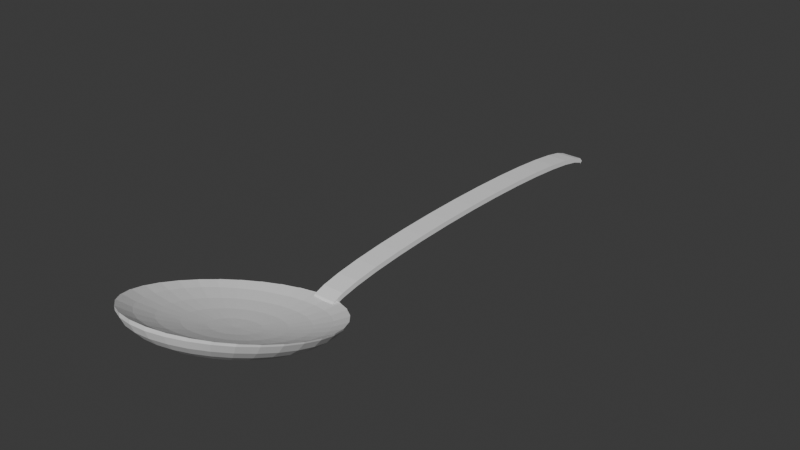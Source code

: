 # Source: cuchara.blend  (saved by Blender 4.2.66; exported with 4.5.12 LTS)
import bpy
from mathutils import Matrix  # noqa: F401  (used for matrix-valued properties, if any)

bpy.ops.wm.read_factory_settings(use_empty=True)
scene = bpy.context.scene
scene.name = 'Scene'

# ---- collections
col_collection = bpy.data.collections.new('Collection'); scene.collection.children.link(col_collection)

# ---- world
world_world = bpy.data.worlds.new('World'); scene.world = world_world
world_world.use_nodes = True; world_world.node_tree.nodes.clear()
_N = world_world.node_tree.nodes; _L = world_world.node_tree.links
n0 = _N.new('ShaderNodeOutputWorld'); n0.name = 'World Output'; n0.location = (300, 300)
n1 = _N.new('ShaderNodeBackground'); n1.name = 'Background'; n1.location = (10, 300)
n1.inputs[0].default_value = (0.05088, 0.05088, 0.05088, 1.0)
_L.new(n1.outputs[0], n0.inputs[0])
n0.is_active_output = True
world_world.color = (0.05088, 0.05088, 0.05088)
world_world.sun_shadow_jitter_overblur = 0.0

# ---- meshes
me_cilindro_002 = bpy.data.meshes.new('Cilindro.002')
me_cilindro_002.from_pydata([(1.0, 0.0, -1.0), (-0.9606, 0.04675, 0.0), (1.0, 0.0, 1.0), (0.9808, -0.1951, -1.0), (-1.059, 0.3643, 0.0), (-0.9702, 0.01296, -1.257), (0.9808, -0.1951, 1.0), (-1.01, 0.2175, -1.184), (0.9239, -0.3827, -1.0), (0.9239, -0.3827, 1.0), (-1.067, 0.3357, -1.065), (-0.9645, -0.1299, -1.321), (0.8315, -0.5556, -1.0), (-1.139, 0.363, -0.9061), (0.8315, -0.5556, 1.0), (0.7071, -0.7071, -1.0), (-1.047, -0.1419, -1.124), (0.7071, -0.7071, 1.0), (-1.144, -0.2544, -0.8827), (0.5556, -0.8315, -1.0), (-1.222, 0.2985, -0.7119), (0.5556, -0.8315, 1.0), (-1.252, -0.463, -0.608), (0.3827, -0.9239, -1.0), (-1.314, 0.1445, -0.4904), (-1.366, -0.7599, -0.31), (0.3827, -0.9239, 1.0), (0.1951, -0.9808, -1.0), (-1.411, -0.09295, -0.25), (-0.9985, -0.0871, -2.465), (0.1951, -0.9808, 1.0), (-1.037, 0.1232, -2.322), (1.788e-07, -1.0, -1.0), (-1.091, 0.2508, -2.09), (1.788e-07, -1.0, 1.0), (-0.1951, -0.9808, -1.0), (-1.071, -0.227, -2.204), (-1.159, 0.2909, -1.777), (-0.1951, -0.9808, 1.0), (-0.3827, -0.9239, -1.0), (-1.163, -0.3213, -1.732), (-0.3827, -0.9239, 1.0), (-1.238, 0.2418, -1.396), (-0.5556, -0.8315, -1.0), (-1.325, 0.1055, -0.9619), (-0.5556, -0.8315, 1.0), (-1.265, -0.5091, -1.193), (-1.417, -0.1129, -0.4904), (-0.7071, -0.7071, -1.0), (-0.7071, -0.7071, 1.0), (-1.372, -0.7834, -0.608), (-1.045, -0.2496, -3.579), (-0.8315, -0.5556, -1.0), (-1.08, -0.02985, -3.371), (-0.8315, -0.5556, 1.0), (-1.13, 0.1131, -3.034), (-0.9239, -0.3827, -1.0), (-1.111, -0.3652, -3.2), (-0.9239, -0.3827, 1.0), (-0.9808, -0.1951, -1.0), (-1.192, 0.1737, -2.58), (-1.264, 0.1497, -2.027), (-0.9808, -0.1951, 1.0), (-1.194, -0.4299, -2.514), (-1.286, -0.5839, -1.732), (-1.343, 0.04207, -1.396), (0.9881, 0.121, 1.0), (0.9881, 0.121, -1.0), (-1.383, -0.8215, -0.8827), (0.9239, -0.1407, 1.0), (-1.426, -0.1452, -0.7119), (-1.107, -0.4682, -4.555), (0.9808, 0.04692, 1.0), (-1.139, -0.2358, -4.291), (0.1951, -0.7388, 1.0), (-1.183, -0.07229, -3.862), (0.5556, -0.5895, 1.0), (0.3827, -0.6819, 1.0), (-1.237, 0.01608, -3.284), (1.788e-07, -0.758, 1.0), (-1.163, -0.5512, -4.072), (0.8315, -0.3136, 1.0), (-1.235, -0.576, -3.2), (0.7071, -0.4651, 1.0), (-1.299, 0.02588, -2.58), (0.9808, 0.04692, -1.0), (-1.367, -0.04325, -1.777), (-1.314, -0.6846, -2.204), (0.9239, -0.1407, -1.0), (-1.398, -0.8728, -1.124), (0.5556, -0.5895, -1.0), (0.8315, -0.3136, -1.0), (-1.438, -0.1887, -0.9061), (-1.182, -0.7347, -5.356), (0.7071, -0.4651, -1.0), (-1.21, -0.4868, -5.045), (0.1951, -0.7388, -1.0), (-1.247, -0.2982, -4.541), (0.3827, -0.6819, -1.0), (-1.292, -0.176, -3.862), (1.788e-07, -0.758, -1.0), (-0.9881, 0.121, 1.0), (-1.228, -0.7779, -4.788), (-0.9881, 0.121, -1.0), (-1.342, -0.125, -3.034), (-1.286, -0.7541, -3.762), (-0.9239, -0.1407, 1.0), (-1.397, -0.1472, -2.09), (-0.8315, -0.3136, 1.0), (-1.349, -0.8073, -2.591), (-0.7071, -0.4651, 1.0), (-1.453, -0.2417, -1.065), (-1.415, -0.9354, -1.321), (-0.5556, -0.5895, 1.0), (-1.269, -1.039, -5.952), (-0.3827, -0.6819, 1.0), (-1.291, -0.7732, -5.606), (-0.1951, -0.7388, 1.0), (-1.32, -0.5559, -5.045), (1.192e-07, -0.758, 1.0), (1.49e-07, -0.758, 1.0), (-1.354, -0.3952, -4.291), (-1.301, -1.037, -5.321), (-0.9239, -0.1407, -1.0), (-1.391, -0.2972, -3.371), (-1.344, -0.9573, -4.18), (-0.8315, -0.3136, -1.0), (-1.389, -0.9472, -2.88), (-0.7071, -0.4651, -1.0), (-0.5556, -0.5895, -1.0), (-1.43, -0.2658, -2.322), (-0.3827, -0.6819, -1.0), (-1.436, -1.007, -1.468), (-0.1951, -0.7388, -1.0), (-1.47, -0.3021, -1.184), (1.192e-07, -0.758, -1.0), (-1.362, -1.369, -6.318), (1.49e-07, -0.758, -1.0), (-1.379, -1.084, -5.952), (-1.399, -0.8355, -5.356), (-1.421, -0.633, -4.555), (-1.381, -1.317, -5.648), (-1.444, -0.4841, -3.579), (-1.406, -1.178, -4.438), (-1.467, -0.3945, -2.465), (-1.432, -1.099, -3.057), (-1.489, -0.3677, -1.257), (-1.458, -1.084, -1.558), (-1.459, -1.712, -6.442), (-1.471, -1.407, -6.068), (-1.482, -1.126, -5.461), (-1.491, -0.8803, -4.644), (-1.463, -1.609, -5.759), (-1.499, -0.6784, -3.649), (-1.471, -1.407, -4.525), (-1.477, -1.257, -3.117), (-1.505, -0.5284, -2.514), (-1.508, -0.436, -1.281), (-1.48, -1.165, -1.589), (-1.557, -2.055, -6.318), (-1.563, -1.73, -5.952), (-1.564, -1.417, -5.356), (-1.546, -1.901, -5.648), (-1.562, -1.128, -4.555), (-1.536, -1.636, -4.438), (-1.554, -0.8727, -3.579), (-1.522, -1.415, -3.057), (-1.543, -0.6622, -2.465), (-1.528, -0.5042, -1.257), (-1.503, -1.245, -1.558), (-1.65, -2.384, -5.952), (-1.651, -2.041, -5.606), (-1.644, -1.697, -5.045), (-1.626, -2.181, -5.321), (-1.629, -1.365, -4.291), (-1.607, -1.06, -3.371), (-1.599, -1.857, -4.18), (-1.565, -1.567, -2.88), (-1.579, -0.7909, -2.322), (-1.525, -1.323, -1.468), (-1.546, -0.5698, -1.184), (-1.737, -2.688, -5.356), (-1.732, -2.327, -5.045), (-1.717, -1.954, -4.541), (-1.691, -1.585, -3.862), (-1.699, -2.44, -4.788), (-1.656, -2.06, -3.762), (-1.656, -1.232, -3.034), (-1.604, -1.707, -2.591), (-1.613, -0.9095, -2.09), (-1.564, -0.6303, -1.065), (-1.545, -1.394, -1.321), (-1.812, -2.955, -4.555), (-1.803, -2.578, -4.291), (-1.781, -2.18, -3.862), (-1.746, -1.777, -3.284), (-1.763, -2.667, -4.072), (-1.699, -1.383, -2.58), (-1.707, -2.238, -3.2), (-1.639, -1.829, -2.204), (-1.643, -1.013, -1.777), (-1.579, -0.6833, -0.9061), (-1.563, -1.456, -1.124), (-1.874, -3.174, -3.579), (-1.862, -2.784, -3.371), (-1.834, -2.366, -3.034), (-1.79, -1.934, -2.58), (-1.816, -2.853, -3.2), (-1.748, -2.384, -2.514), (-1.734, -1.507, -2.027), (-1.667, -1.099, -1.396), (-1.668, -1.93, -1.732), (-1.578, -1.508, -0.8827), (-1.591, -0.7268, -0.7119), (-1.92, -3.336, -2.465), (-1.905, -2.937, -2.322), (-1.873, -2.503, -2.09), (-1.824, -2.051, -1.777), (-1.855, -2.991, -2.204), (-1.76, -1.599, -1.396), (-1.779, -2.493, -1.732), (-1.689, -2.005, -1.193), (-1.685, -1.162, -0.9619), (-1.589, -1.546, -0.608), (-1.6, -0.7591, -0.4904), (-1.949, -3.436, -1.257), (-1.932, -3.031, -1.184), (-1.943, -3.58, -1.321), (-1.897, -2.588, -1.065), (-1.88, -3.076, -1.124), (-1.844, -2.124, -0.9061), (-1.798, -2.56, -0.8827), (-1.776, -1.655, -0.7119), (-1.702, -2.051, -0.608), (-1.696, -1.201, -0.4904), (-1.595, -1.569, -0.31), (-1.606, -0.779, -0.25), (-1.958, -3.47, 8.809e-07), (-1.941, -3.063, -1.957e-07), (-1.953, -3.614, 8.495e-07), (-1.905, -2.617, 6.851e-07), (-1.888, -3.105, 1.214e-07), (-1.851, -2.148, 9.787e-08), (-1.782, -1.674, 6.362e-07), (-1.805, -2.582, 7.889e-07), (-1.7, -1.214, 3.426e-07), (-1.707, -2.067, 4.248e-07), (-1.608, -0.7857, 4.894e-08), (-1.598, -1.577, 6.068e-08), (-1.949, -3.436, 1.257), (-1.932, -3.031, 1.184), (-1.897, -2.588, 1.065), (-1.943, -3.58, 1.321), (-1.844, -2.124, 0.9061), (-1.88, -3.076, 1.124), (-1.798, -2.56, 0.8827), (-1.776, -1.655, 0.7119), (-1.696, -1.201, 0.4904), (-1.702, -2.051, 0.608), (-1.606, -0.779, 0.25), (-1.595, -1.569, 0.31), (-1.92, -3.336, 2.465), (-1.905, -2.937, 2.322), (-1.873, -2.503, 2.09), (-1.824, -2.051, 1.777), (-1.855, -2.991, 2.204), (-1.779, -2.493, 1.732), (-1.76, -1.599, 1.396), (-1.689, -2.005, 1.193), (-1.685, -1.162, 0.9619), (-1.589, -1.546, 0.608), (-1.6, -0.7591, 0.4904), (-1.874, -3.174, 3.579), (-1.862, -2.784, 3.371), (-1.834, -2.366, 3.034), (-1.79, -1.934, 2.58), (-1.816, -2.853, 3.2), (-1.734, -1.507, 2.027), (-1.748, -2.384, 2.514), (-1.667, -1.099, 1.396), (-1.668, -1.93, 1.732), (-1.591, -0.7268, 0.7119), (-1.578, -1.508, 0.8827), (-1.812, -2.955, 4.555), (-1.803, -2.578, 4.291), (-1.781, -2.18, 3.862), (-1.746, -1.777, 3.284), (-1.763, -2.667, 4.072), (-1.699, -1.383, 2.58), (-1.707, -2.238, 3.2), (-1.643, -1.013, 1.777), (-1.639, -1.829, 2.204), (-1.579, -0.6833, 0.9061), (-1.563, -1.456, 1.124), (-1.482, -1.133, 0.0), (-1.51, -0.4048, 0.0), (-1.737, -2.688, 5.356), (-1.732, -2.327, 5.045), (-1.717, -1.954, 4.541), (-1.699, -2.44, 4.788), (-1.691, -1.585, 3.862), (-1.656, -2.06, 3.762), (-1.656, -1.232, 3.034), (-1.604, -1.707, 2.591), (-1.613, -0.9095, 2.09), (-1.545, -1.394, 1.321), (-1.564, -0.6303, 1.065), (-1.65, -2.384, 5.952), (-1.651, -2.041, 5.606), (-1.644, -1.697, 5.045), (-1.629, -1.365, 4.291), (-1.626, -2.181, 5.321), (-1.599, -1.857, 4.18), (-1.607, -1.06, 3.371), (-1.565, -1.567, 2.88), (-1.579, -0.7909, 2.322), (-1.546, -0.5698, 1.184), (-1.525, -1.323, 1.468), (-1.557, -2.055, 6.318), (-1.563, -1.73, 5.952), (-1.564, -1.417, 5.356), (-1.546, -1.901, 5.648), (-1.562, -1.128, 4.555), (-1.536, -1.636, 4.438), (-1.554, -0.8727, 3.579), (-1.522, -1.415, 3.057), (-1.543, -0.6622, 2.465), (-1.503, -1.245, 1.558), (-1.528, -0.5042, 1.257), (-1.459, -1.712, 6.442), (-1.471, -1.407, 6.068), (-1.482, -1.126, 5.461), (-1.491, -0.8803, 4.644), (-1.463, -1.609, 5.759), (-1.499, -0.6784, 3.649), (-1.471, -1.407, 4.525), (-1.505, -0.5284, 2.514), (-1.477, -1.257, 3.117), (-1.508, -0.436, 1.281), (-1.48, -1.165, 1.589), (-1.362, -1.369, 6.318), (-1.379, -1.084, 5.952), (-1.399, -0.8355, 5.356), (-1.421, -0.633, 4.555), (-1.381, -1.317, 5.648), (-1.406, -1.178, 4.438), (-1.444, -0.4841, 3.579), (-1.432, -1.099, 3.057), (-1.467, -0.3945, 2.465), (-1.458, -1.084, 1.558), (-1.489, -0.3677, 1.257), (-1.269, -1.039, 5.952), (-1.291, -0.7732, 5.606), (-1.32, -0.5559, 5.045), (-1.301, -1.037, 5.321), (-1.354, -0.3952, 4.291), (-1.344, -0.9573, 4.18), (-1.391, -0.2972, 3.371), (-1.389, -0.9472, 2.879), (-1.43, -0.2658, 2.322), (-1.47, -0.3021, 1.184), (-1.436, -1.007, 1.468), (-1.182, -0.7347, 5.356), (-1.21, -0.4868, 5.045), (-1.247, -0.2982, 4.541), (-1.292, -0.176, 3.862), (-1.228, -0.7779, 4.788), (-1.342, -0.125, 3.034), (-1.286, -0.7541, 3.762), (-1.349, -0.8073, 2.591), (-1.397, -0.1472, 2.09), (-1.415, -0.9354, 1.321), (-1.453, -0.2417, 1.065), (-1.107, -0.4682, 4.555), (-1.139, -0.2358, 4.291), (-1.183, -0.07229, 3.862), (-1.163, -0.5512, 4.072), (-1.237, 0.01608, 3.284), (-1.299, 0.02588, 2.58), (-1.235, -0.576, 3.2), (-1.314, -0.6846, 2.204), (-1.367, -0.04325, 1.777), (-1.398, -0.8728, 1.124), (-1.438, -0.1887, 0.9061), (-1.045, -0.2496, 3.579), (-1.08, -0.02985, 3.371), (-1.13, 0.1131, 3.034), (-1.111, -0.3652, 3.2), (-1.192, 0.1737, 2.58), (-1.264, 0.1497, 2.027), (-1.194, -0.4299, 2.514), (-1.286, -0.5839, 1.732), (-1.343, 0.04207, 1.396), (-1.383, -0.8215, 0.8827), (-1.426, -0.1452, 0.7119), (-0.9985, -0.0871, 2.465), (-1.037, 0.1232, 2.322), (-1.091, 0.2508, 2.09), (-1.159, 0.2909, 1.777), (-1.071, -0.227, 2.204), (-1.238, 0.2418, 1.396), (-1.163, -0.3213, 1.732), (-1.325, 0.1055, 0.9619), (-1.265, -0.5091, 1.193), (-1.417, -0.1129, 0.4904), (-1.372, -0.7834, 0.608), (-0.9702, 0.01296, 1.257), (-1.01, 0.2175, 1.184), (-1.067, 0.3357, 1.065), (-0.9645, -0.1299, 1.321), (-1.047, -0.1419, 1.124), (-1.139, 0.363, 0.9061), (-1.222, 0.2985, 0.7119), (-1.144, -0.2544, 0.8827), (-1.314, 0.1445, 0.4904), (-1.252, -0.463, 0.608), (-1.411, -0.09295, 0.25), (-1.366, -0.7599, 0.31), (-1.001, 0.2493, -3.915e-07), (-1.132, 0.3874, -5.872e-07), (-1.039, -0.1131, -7.282e-07), (-1.217, 0.3176, -1.419e-06), (-1.138, -0.2318, -1.76e-06), (-1.31, 0.1577, -4.404e-07), (-1.247, -0.4475, -5.461e-07), (-1.363, -0.7519, -1.214e-07), (-1.409, -0.08623, -9.787e-08), (-0.9587, -0.1354, -1.27), (-0.9606, -0.1352, -1.33), (-0.9883, -0.2244, -2.488), (-0.9924, -0.2283, -2.571), (-0.9933, -0.2299, -2.589), (-1.036, -0.3728, -3.609), (-1.044, -0.3906, -3.723), (-1.1, -0.5779, -4.589), (-1.11, -0.6028, -4.688), (-1.177, -0.83, -5.39), (-1.187, -0.8571, -5.456), (-1.264, -1.121, -5.983), (-1.273, -1.144, -6.013), (-1.359, -1.442, -6.347), (-1.364, -1.455, -6.352), (-1.457, -1.782, -6.47), (-1.457, -1.782, -6.47), (-1.55, -2.111, -6.352), (-1.554, -2.131, -6.347), (-1.64, -2.438, -6.013), (-1.648, -2.474, -5.983), (-1.725, -2.751, -5.456), (-1.734, -2.796, -5.39), (-1.801, -3.038, -4.688), (-1.81, -3.083, -4.589), (-1.865, -3.285, -3.723), (-1.872, -3.321, -3.609), (-1.919, -3.504, -2.488), (-1.915, -3.482, -2.571), (-1.915, -3.477, -2.589), (-1.946, -3.608, -1.33), (-1.947, -3.62, -1.27), (-1.957, -3.657, 7.504e-07), (-1.957, -3.657, 1.559e-06), (-1.947, -3.62, 1.27), (-1.946, -3.608, 1.33), (-1.919, -3.504, 2.488), (-1.915, -3.482, 2.571), (-1.915, -3.477, 2.589), (-1.872, -3.321, 3.609), (-1.865, -3.285, 3.723), (-1.81, -3.083, 4.589), (-1.801, -3.038, 4.688), (-1.734, -2.796, 5.39), (-1.725, -2.751, 5.456), (-1.648, -2.474, 5.983), (-1.64, -2.438, 6.013), (-1.554, -2.131, 6.347), (-1.55, -2.111, 6.352), (-1.457, -1.782, 6.47), (-1.457, -1.782, 6.47), (-1.364, -1.455, 6.352), (-1.359, -1.442, 6.347), (-1.273, -1.144, 6.013), (-1.264, -1.121, 5.983), (-1.187, -0.8571, 5.456), (-1.177, -0.83, 5.39), (-1.11, -0.6028, 4.688), (-1.1, -0.5779, 4.589), (-1.036, -0.3728, 3.609), (-1.044, -0.3906, 3.723), (-0.9883, -0.2244, 2.488), (-0.9924, -0.2283, 2.571), (-0.9933, -0.2299, 2.589), (-0.9606, -0.1352, 1.33), (-0.9587, -0.1354, 1.27), (-0.9898, -0.1032, -3.027e-07), (-0.9875, -0.1268, 1.0), (-0.9875, -0.1268, -1.0), (-0.9882, 0.1196, 1.0), (-0.9881, 0.121, -0.9678), (-0.9882, 0.1196, -1.0), (-0.9881, 0.121, 0.9678), (-0.9877, 0.1169, 1.0), (-0.9621, -0.1216, 1.0), (-0.9567, -0.1287, 1.0), (-0.9667, 0.0004711, 1.0), (-0.9877, 0.1169, -1.0), (-0.9566, -0.1287, -1.0), (-0.9621, -0.1216, -1.0), (-0.9667, 0.0004697, -1.0), (-0.9536, -0.0426, -2.616e-08), (-0.9536, -0.0426, 0.0)], [], [(2, 0, 67, 66), (0, 2, 6, 3), (3, 6, 9, 8), (8, 9, 14, 12), (12, 14, 17, 15), (15, 17, 21, 19), (19, 21, 26, 23), (23, 26, 30, 27), (27, 30, 34, 32), (32, 34, 38, 35), (35, 38, 41, 39), (39, 41, 45, 43), (43, 45, 49, 48), (48, 49, 54, 52), (52, 54, 58, 56), (56, 58, 62, 59), (59, 62, 494, 493, 495), (496, 101, 499), (103, 498, 497), (501, 494, 62, 58, 54, 49, 45, 41, 38, 34, 30, 26, 21, 17, 14, 9, 6, 2, 66, 72, 69, 81, 83, 76, 77, 74, 79, 120, 119, 117, 115, 113, 110, 108, 106, 503, 502), (500, 101, 496), (507, 123, 126, 128, 129, 131, 133, 135, 137, 100, 96, 98, 90, 94, 91, 88, 85, 67, 0, 3, 8, 12, 15, 19, 23, 27, 32, 35, 39, 43, 48, 52, 56, 59, 495, 506, 505), (504, 498, 103), (67, 85, 72, 66), (69, 72, 85, 88), (81, 69, 88, 91), (83, 81, 91, 94), (76, 83, 94, 90), (77, 76, 90, 98), (74, 77, 98, 96), (79, 74, 96, 100), (79, 100, 137, 120), (137, 135, 119, 120), (117, 119, 135, 133), (117, 133, 131, 115), (129, 113, 115, 131), (110, 113, 129, 128), (126, 108, 110, 128), (123, 106, 108, 126), (503, 106, 123, 507, 508, 509), (499, 101, 500), (504, 103, 497), (7, 418, 1, 5, 504, 497, 498), (504, 5, 7, 498), (4, 418, 7, 10), (419, 4, 10, 13), (421, 419, 13, 20), (423, 421, 20, 24), (426, 423, 24, 28), (295, 426, 28), (505, 427, 5, 1, 509, 508, 507), (295, 28, 47), (429, 29, 5, 427, 428), (7, 5, 29, 31), (10, 7, 31, 33), (13, 10, 33, 37), (20, 13, 37, 42), (24, 20, 42, 44), (28, 24, 44, 47), (42, 37, 60, 61), (44, 42, 61, 65), (47, 44, 65, 70), (295, 47, 70), (432, 51, 29, 429, 430, 431), (31, 29, 51, 53), (33, 31, 53, 55), (37, 33, 55, 60), (53, 51, 71, 73), (55, 53, 73, 75), (60, 55, 75, 78), (61, 60, 78, 84), (65, 61, 84, 86), (70, 65, 86, 92), (295, 70, 92), (434, 71, 51, 432, 433), (86, 84, 104, 107), (92, 86, 107, 111), (295, 92, 111), (435, 436, 93, 71, 434), (73, 71, 93, 95), (75, 73, 95, 97), (78, 75, 97, 99), (84, 78, 99, 104), (95, 93, 114, 116), (97, 95, 116, 118), (99, 97, 118, 121), (104, 99, 121, 124), (107, 104, 124, 130), (111, 107, 130, 134), (295, 111, 134), (437, 438, 114, 93, 436), (130, 124, 142, 144), (134, 130, 144, 146), (295, 134, 146), (439, 440, 136, 114, 438), (116, 114, 136, 138), (118, 116, 138, 139), (121, 118, 139, 140), (124, 121, 140, 142), (139, 138, 149, 150), (140, 139, 150, 151), (142, 140, 151, 153), (144, 142, 153, 156), (146, 144, 156, 157), (295, 146, 157), (148, 136, 440, 441, 442, 443), (138, 136, 148, 149), (157, 156, 167, 168), (295, 157, 168), (444, 445, 159, 148, 443), (149, 148, 159, 160), (150, 149, 160, 161), (151, 150, 161, 163), (153, 151, 163, 165), (156, 153, 165, 167), (161, 160, 171, 172), (163, 161, 172, 174), (165, 163, 174, 175), (167, 165, 175, 178), (168, 167, 178, 180), (295, 168, 180), (446, 447, 170, 159, 445), (160, 159, 170, 171), (180, 178, 189, 190), (295, 180, 190), (448, 449, 181, 170, 447), (171, 170, 181, 182), (172, 171, 182, 183), (174, 172, 183, 184), (175, 174, 184, 187), (178, 175, 187, 189), (184, 183, 194, 195), (187, 184, 195, 197), (189, 187, 197, 200), (190, 189, 200, 201), (295, 190, 201), (450, 451, 192, 181, 449), (182, 181, 192, 193), (183, 182, 193, 194), (295, 201, 213), (452, 453, 203, 192, 451), (193, 192, 203, 204), (194, 193, 204, 205), (195, 194, 205, 206), (197, 195, 206, 209), (200, 197, 209, 210), (201, 200, 210, 213), (209, 206, 217, 219), (210, 209, 219, 222), (213, 210, 222, 224), (295, 213, 224), (455, 454, 214, 203, 453, 456), (204, 203, 214, 215), (205, 204, 215, 216), (206, 205, 216, 217), (457, 458, 225, 214, 454), (215, 214, 225, 226), (216, 215, 226, 228), (217, 216, 228, 230), (219, 217, 230, 232), (222, 219, 232, 234), (224, 222, 234, 236), (295, 224, 236), (232, 230, 242, 243), (234, 232, 243, 245), (236, 234, 245, 247), (295, 236, 247), (460, 237, 225, 458, 459), (226, 225, 237, 238), (228, 226, 238, 240), (230, 228, 240, 242), (238, 237, 249, 250), (240, 238, 250, 251), (242, 240, 251, 253), (243, 242, 253, 256), (245, 243, 256, 257), (247, 245, 257, 259), (295, 247, 259), (249, 237, 460, 461), (257, 256, 267, 269), (259, 257, 269, 271), (295, 259, 271), (463, 261, 249, 461, 462), (250, 249, 261, 262), (251, 250, 262, 263), (253, 251, 263, 264), (256, 253, 264, 267), (262, 261, 272, 273), (263, 262, 273, 274), (264, 263, 274, 275), (267, 264, 275, 277), (269, 267, 277, 279), (271, 269, 279, 281), (295, 271, 281), (466, 272, 261, 463, 464, 465), (279, 277, 288, 290), (281, 279, 290, 292), (295, 281, 292), (468, 283, 272, 466, 467), (273, 272, 283, 284), (274, 273, 284, 285), (275, 274, 285, 286), (277, 275, 286, 288), (285, 284, 297, 298), (286, 285, 298, 300), (288, 286, 300, 302), (290, 288, 302, 304), (292, 290, 304, 306), (295, 292, 306), (469, 470, 296, 283, 468), (284, 283, 296, 297), (306, 304, 315, 316), (295, 306, 316), (472, 307, 296, 470, 471), (297, 296, 307, 308), (298, 297, 308, 309), (300, 298, 309, 310), (302, 300, 310, 313), (304, 302, 313, 315), (310, 309, 320, 322), (313, 310, 322, 324), (315, 313, 324, 326), (316, 315, 326, 328), (295, 316, 328), (474, 318, 307, 472, 473), (308, 307, 318, 319), (309, 308, 319, 320), (295, 328, 338), (475, 476, 477), (477, 329, 318, 474, 475), (319, 318, 329, 330), (320, 319, 330, 331), (322, 320, 331, 332), (324, 322, 332, 334), (326, 324, 334, 336), (328, 326, 336, 338), (332, 331, 342, 343), (334, 332, 343, 346), (336, 334, 346, 348), (338, 336, 348, 350), (295, 338, 350), (478, 479, 340, 329, 477), (330, 329, 340, 341), (331, 330, 341, 342), (295, 350, 360), (480, 481, 351, 340, 479), (341, 340, 351, 352), (342, 341, 352, 353), (343, 342, 353, 355), (346, 343, 355, 357), (348, 346, 357, 359), (350, 348, 359, 360), (357, 355, 365, 367), (359, 357, 367, 370), (360, 359, 370, 372), (295, 360, 372), (482, 483, 362, 351, 481), (352, 351, 362, 363), (353, 352, 363, 364), (355, 353, 364, 365), (484, 485, 373, 362, 483), (363, 362, 373, 374), (364, 363, 374, 375), (365, 364, 375, 377), (367, 365, 377, 378), (370, 367, 378, 381), (372, 370, 381, 383), (295, 372, 383), (378, 377, 388, 389), (381, 378, 389, 392), (383, 381, 392, 394), (295, 383, 394), (486, 384, 373, 485, 487), (374, 373, 384, 385), (375, 374, 385, 386), (377, 375, 386, 388), (385, 384, 395, 396), (386, 385, 396, 397), (388, 386, 397, 398), (389, 388, 398, 400), (392, 389, 400, 402), (394, 392, 402, 404), (295, 394, 404), (488, 395, 384, 486, 490, 489), (402, 400, 412, 414), (404, 402, 414, 416), (295, 404, 416), (492, 406, 395, 488, 491), (396, 395, 406, 407), (397, 396, 407, 408), (398, 397, 408, 411), (400, 398, 411, 412), (408, 407, 418, 4), (411, 408, 4, 419), (412, 411, 419, 421), (414, 412, 421, 423), (416, 414, 423, 426), (295, 416, 426), (1, 406, 492, 502, 503, 509), (496, 407, 406, 500), (500, 406, 1, 418, 407, 496, 499), (506, 11, 428, 427, 505), (493, 420, 16, 11, 506, 495), (422, 18, 16, 420), (424, 22, 18, 422), (425, 25, 22, 424), (294, 25, 425), (294, 50, 25), (428, 11, 430, 429), (430, 11, 16, 36, 431), (18, 40, 36, 16), (22, 46, 40, 18), (25, 50, 46, 22), (36, 40, 63, 57), (46, 64, 63, 40), (50, 68, 64, 46), (294, 68, 50), (432, 431, 36, 57, 433), (434, 433, 57, 80, 435), (57, 63, 82, 80), (64, 87, 82, 63), (68, 89, 87, 64), (294, 89, 68), (87, 109, 105, 82), (89, 112, 109, 87), (294, 112, 89), (436, 435, 80, 102, 437), (80, 82, 105, 102), (438, 437, 102, 122, 439), (102, 105, 125, 122), (109, 127, 125, 105), (112, 132, 127, 109), (294, 132, 112), (127, 145, 143, 125), (132, 147, 145, 127), (294, 147, 132), (440, 439, 122, 141, 441), (122, 125, 143, 141), (441, 141, 152, 442), (143, 154, 152, 141), (145, 155, 154, 143), (147, 158, 155, 145), (294, 158, 147), (158, 169, 166, 155), (294, 169, 158), (444, 443, 442, 152, 162), (154, 164, 162, 152), (155, 166, 164, 154), (446, 445, 444, 162, 173), (164, 176, 173, 162), (166, 177, 176, 164), (169, 179, 177, 166), (294, 179, 169), (179, 191, 188, 177), (294, 191, 179), (448, 447, 446, 173, 185), (176, 186, 185, 173), (177, 188, 186, 176), (450, 449, 448, 185, 196), (186, 198, 196, 185), (188, 199, 198, 186), (191, 202, 199, 188), (294, 202, 191), (294, 212, 202), (452, 451, 450, 196, 207), (198, 208, 207, 196), (199, 211, 208, 198), (202, 212, 211, 199), (208, 220, 218, 207), (211, 221, 220, 208), (212, 223, 221, 211), (294, 223, 212), (452, 207, 218, 456, 453), (454, 455, 227, 457), (456, 218, 229, 227, 455), (220, 231, 229, 218), (221, 233, 231, 220), (223, 235, 233, 221), (294, 235, 223), (231, 244, 241, 229), (233, 246, 244, 231), (235, 248, 246, 233), (294, 248, 235), (457, 227, 239, 459, 458), (239, 227, 229, 241), (461, 460, 459, 239, 252, 462), (239, 241, 254, 252), (244, 255, 254, 241), (246, 258, 255, 244), (248, 260, 258, 246), (294, 260, 248), (258, 268, 266, 255), (260, 270, 268, 258), (294, 270, 260), (462, 252, 464, 463), (465, 464, 252, 254, 265), (255, 266, 265, 254), (466, 465, 265, 276, 467), (276, 265, 266, 278), (268, 280, 278, 266), (270, 282, 280, 268), (294, 282, 270), (280, 291, 289, 278), (282, 293, 291, 280), (294, 293, 282), (468, 467, 276, 287, 469), (287, 276, 278, 289), (470, 469, 287, 299, 471), (299, 287, 289, 301), (291, 303, 301, 289), (293, 305, 303, 291), (294, 305, 293), (305, 317, 314, 303), (294, 317, 305), (472, 471, 299, 311, 473), (311, 299, 301, 312), (303, 314, 312, 301), (474, 473, 311, 321, 475), (321, 311, 312, 323), (314, 325, 323, 312), (317, 327, 325, 314), (294, 327, 317), (294, 339, 327), (475, 321, 333, 476), (323, 335, 333, 321), (325, 337, 335, 323), (327, 339, 337, 325), (476, 333, 344, 478), (335, 345, 344, 333), (337, 347, 345, 335), (339, 349, 347, 337), (294, 349, 339), (294, 361, 349), (480, 479, 478, 344, 354), (354, 344, 345, 356), (347, 358, 356, 345), (349, 361, 358, 347), (366, 354, 356, 368), (358, 369, 368, 356), (361, 371, 369, 358), (294, 371, 361), (482, 481, 480, 354, 366), (484, 483, 482, 366, 376), (376, 366, 368, 379), (369, 380, 379, 368), (371, 382, 380, 369), (294, 382, 371), (387, 376, 379, 390), (380, 391, 390, 379), (382, 393, 391, 380), (294, 393, 382), (487, 485, 484, 376, 387), (490, 486, 487, 387, 399), (387, 390, 401, 399), (391, 403, 401, 390), (393, 405, 403, 391), (294, 405, 393), (403, 415, 413, 401), (405, 417, 415, 403), (294, 417, 405), (488, 489, 409, 491), (490, 399, 410, 409, 489), (401, 413, 410, 399), (492, 491, 409, 501, 502), (501, 409, 410, 420, 493, 494), (413, 422, 420, 410), (415, 424, 422, 413), (417, 425, 424, 415), (294, 425, 417)])
_uv = me_cilindro_002.uv_layers.new(name='MapaUV')
_uv.uv.foreach_set('vector', [0.75, 1.0, 0.75, 0.5, 0.7694, 0.5, 0.7694, 1.0, 0.75, 0.5, 0.75, 1.0, 0.7188, 1.0, 0.7188, 0.5, 0.7188, 0.5, 0.7188, 1.0, 0.6875, 1.0, 0.6875, 0.5, 0.6875, 0.5, 0.6875, 1.0, 0.6562, 1.0, 0.6562, 0.5, 0.6562, 0.5, 0.6562, 1.0, 0.625, 1.0, 0.625, 0.5, 0.625, 0.5, 0.625, 1.0, 0.5938, 1.0, 0.5938, 0.5, 0.5938, 0.5, 0.5938, 1.0, 0.5625, 1.0, 0.5625, 0.5, 0.5625, 0.5, 0.5625, 1.0, 0.5312, 1.0, 0.5312, 0.5, 0.5312, 0.5, 0.5312, 1.0, 0.5, 1.0, 0.5, 0.5, 0.5, 0.5, 0.5, 1.0, 0.4688, 1.0, 0.4688, 0.5, 0.4688, 0.5, 0.4688, 1.0, 0.4375, 1.0, 0.4375, 0.5, 0.4375, 0.5, 0.4375, 1.0, 0.4062, 1.0, 0.4062, 0.5, 0.4062, 0.5, 0.4062, 1.0, 0.375, 1.0, 0.375, 0.5, 0.375, 0.5, 0.375, 1.0, 0.3438, 1.0, 0.3438, 0.5, 0.3438, 0.5, 0.3438, 1.0, 0.3125, 1.0, 0.3125, 0.5, 0.3125, 0.5, 0.3125, 1.0, 0.2812, 1.0, 0.2812, 0.5, 0.2812, 0.5, 0.2812, 1.0, 0.2703, 1.0, 0.2665, 0.75, 0.2703, 0.5, 0.2308, 1.0, 0.2306, 1.0, 0.2306, 0.992, 0.2306, 0.5, 0.2308, 0.5, 0.2306, 0.508, 0.01909, 0.2208, 0.013, 0.2196, 0.01461, 0.2032, 0.02827, 0.1582, 0.05045, 0.1167, 0.08029, 0.08029, 0.1167, 0.05045, 0.1582, 0.02827, 0.2032, 0.01461, 0.25, 0.01, 0.2968, 0.01461, 0.3418, 0.02827, 0.3833, 0.05045, 0.4197, 0.08029, 0.4496, 0.1167, 0.4717, 0.1582, 0.4854, 0.2032, 0.49, 0.25, 0.4871, 0.279, 0.4854, 0.2613, 0.4717, 0.2162, 0.4496, 0.1747, 0.4197, 0.1384, 0.3833, 0.1085, 0.3418, 0.08635, 0.2968, 0.0727, 0.25, 0.06808, 0.25, 0.06808, 0.25, 0.06808, 0.2032, 0.0727, 0.1582, 0.08635, 0.1167, 0.1085, 0.08029, 0.1384, 0.05045, 0.1747, 0.02827, 0.2162, 0.01799, 0.2501, 0.0204, 0.2191, 0.01296, 0.2781, 0.01286, 0.279, 0.01283, 0.2787, 0.518, 0.2501, 0.5283, 0.2162, 0.5504, 0.1747, 0.5803, 0.1384, 0.6167, 0.1085, 0.6582, 0.08635, 0.7032, 0.0727, 0.75, 0.06808, 0.75, 0.06808, 0.75, 0.06808, 0.7968, 0.0727, 0.8418, 0.08635, 0.8833, 0.1085, 0.9197, 0.1384, 0.9496, 0.1747, 0.9717, 0.2162, 0.9854, 0.2613, 0.9871, 0.279, 0.99, 0.25, 0.9854, 0.2032, 0.9717, 0.1582, 0.9496, 0.1167, 0.9197, 0.08029, 0.8833, 0.05045, 0.8418, 0.02827, 0.7968, 0.01461, 0.75, 0.01, 0.7032, 0.01461, 0.6582, 0.02827, 0.6167, 0.05045, 0.5803, 0.08029, 0.5504, 0.1167, 0.5283, 0.1582, 0.5146, 0.2032, 0.513, 0.2196, 0.5191, 0.2208, 0.5204, 0.2191, 0.513, 0.2781, 0.5128, 0.2787, 0.5129, 0.279, 0.7306, 0.7361, 0.7188, 0.7361, 0.7188, 0.7639, 0.7306, 0.7639, 0.6875, 0.7639, 0.7188, 0.7639, 0.7188, 0.7361, 0.6875, 0.7361, 0.6562, 0.7639, 0.6875, 0.7639, 0.6875, 0.7361, 0.6562, 0.7361, 0.625, 0.7639, 0.6562, 0.7639, 0.6562, 0.7361, 0.625, 0.7361, 0.5938, 0.7639, 0.625, 0.7639, 0.625, 0.7361, 0.5938, 0.7361, 0.5625, 0.7639, 0.5938, 0.7639, 0.5938, 0.7361, 0.5625, 0.7361, 0.5312, 0.7639, 0.5625, 0.7639, 0.5625, 0.7361, 0.5312, 0.7361, 0.5, 0.7639, 0.5312, 0.7639, 0.5312, 0.7361, 0.5, 0.7361, 0.5, 0.7639, 0.5, 0.7361, 0.5, 0.7361, 0.5, 0.7639, 0.5, 0.7361, 0.5, 0.7361, 0.5, 0.7639, 0.5, 0.7639, 0.4688, 0.7639, 0.5, 0.7639, 0.5, 0.7361, 0.4688, 0.7361, 0.4688, 0.7639, 0.4688, 0.7361, 0.4375, 0.7361, 0.4375, 0.7639, 0.4062, 0.7361, 0.4062, 0.7639, 0.4375, 0.7639, 0.4375, 0.7361, 0.375, 0.7639, 0.4062, 0.7639, 0.4062, 0.7361, 0.375, 0.7361, 0.3438, 0.7361, 0.3438, 0.7639, 0.375, 0.7639, 0.375, 0.7361, 0.3125, 0.7361, 0.3125, 0.7639, 0.3438, 0.7639, 0.3438, 0.7361, 0.289, 0.7639, 0.3125, 0.7639, 0.3125, 0.7361, 0.289, 0.7361, 0.2962, 0.75, 0.2962, 0.75, 0.2694, 0.7635, 0.2694, 0.7639, 0.27, 0.7639, 0.27, 0.7361, 0.2694, 0.7361, 0.2694, 0.7365, 0.7188, 0.375, 0.75, 0.375, 0.75, 0.4375, 0.7188, 0.4375, 0.7244, 0.4076, 0.7252, 0.4066, 0.7244, 0.4067, 0.7244, 0.4076, 0.7188, 0.4375, 0.7188, 0.375, 0.7244, 0.4067, 0.75, 0.3125, 0.75, 0.375, 0.7188, 0.375, 0.7188, 0.3125, 0.75, 0.25, 0.75, 0.3125, 0.7188, 0.3125, 0.7188, 0.25, 0.75, 0.1875, 0.75, 0.25, 0.7188, 0.25, 0.7188, 0.1875, 0.75, 0.125, 0.75, 0.1875, 0.7188, 0.1875, 0.7188, 0.125, 0.75, 0.0625, 0.75, 0.125, 0.7188, 0.125, 0.7188, 0.0625, 0.7344, 0.0, 0.75, 0.0625, 0.7188, 0.0625, 0.7254, 0.4704, 0.7188, 0.4703, 0.7188, 0.4375, 0.75, 0.4375, 0.75, 0.4573, 0.75, 0.4573, 0.7252, 0.4418, 0.7031, 0.0, 0.7188, 0.0625, 0.6875, 0.0625, 0.6875, 0.4676, 0.6875, 0.4375, 0.7188, 0.4375, 0.7188, 0.4703, 0.7172, 0.4691, 0.7188, 0.375, 0.7188, 0.4375, 0.6875, 0.4375, 0.6875, 0.375, 0.7188, 0.3125, 0.7188, 0.375, 0.6875, 0.375, 0.6875, 0.3125, 0.7188, 0.25, 0.7188, 0.3125, 0.6875, 0.3125, 0.6875, 0.25, 0.7188, 0.1875, 0.7188, 0.25, 0.6875, 0.25, 0.6875, 0.1875, 0.7188, 0.125, 0.7188, 0.1875, 0.6875, 0.1875, 0.6875, 0.125, 0.7188, 0.0625, 0.7188, 0.125, 0.6875, 0.125, 0.6875, 0.0625, 0.6875, 0.1875, 0.6875, 0.25, 0.6562, 0.25, 0.6562, 0.1875, 0.6875, 0.125, 0.6875, 0.1875, 0.6562, 0.1875, 0.6562, 0.125, 0.6875, 0.0625, 0.6875, 0.125, 0.6562, 0.125, 0.6562, 0.0625, 0.6719, 0.0, 0.6875, 0.0625, 0.6562, 0.0625, 0.6562, 0.4642, 0.6562, 0.4375, 0.6875, 0.4375, 0.6875, 0.4676, 0.6852, 0.4658, 0.6846, 0.4656, 0.6875, 0.375, 0.6875, 0.4375, 0.6562, 0.4375, 0.6562, 0.375, 0.6875, 0.3125, 0.6875, 0.375, 0.6562, 0.375, 0.6562, 0.3125, 0.6875, 0.25, 0.6875, 0.3125, 0.6562, 0.3125, 0.6562, 0.25, 0.6562, 0.375, 0.6562, 0.4375, 0.625, 0.4375, 0.625, 0.375, 0.6562, 0.3125, 0.6562, 0.375, 0.625, 0.375, 0.625, 0.3125, 0.6562, 0.25, 0.6562, 0.3125, 0.625, 0.3125, 0.625, 0.25, 0.6562, 0.1875, 0.6562, 0.25, 0.625, 0.25, 0.625, 0.1875, 0.6562, 0.125, 0.6562, 0.1875, 0.625, 0.1875, 0.625, 0.125, 0.6562, 0.0625, 0.6562, 0.125, 0.625, 0.125, 0.625, 0.0625, 0.6406, 0.0, 0.6562, 0.0625, 0.625, 0.0625, 0.625, 0.4609, 0.625, 0.4375, 0.6562, 0.4375, 0.6562, 0.4642, 0.6526, 0.4624, 0.625, 0.125, 0.625, 0.1875, 0.5938, 0.1875, 0.5938, 0.125, 0.625, 0.0625, 0.625, 0.125, 0.5938, 0.125, 0.5938, 0.0625, 0.6094, 0.0, 0.625, 0.0625, 0.5938, 0.0625, 0.621, 0.459, 0.5938, 0.4575, 0.5938, 0.4375, 0.625, 0.4375, 0.625, 0.4609, 0.625, 0.375, 0.625, 0.4375, 0.5938, 0.4375, 0.5938, 0.375, 0.625, 0.3125, 0.625, 0.375, 0.5938, 0.375, 0.5938, 0.3125, 0.625, 0.25, 0.625, 0.3125, 0.5938, 0.3125, 0.5938, 0.25, 0.625, 0.1875, 0.625, 0.25, 0.5938, 0.25, 0.5938, 0.1875, 0.5938, 0.375, 0.5938, 0.4375, 0.5625, 0.4375, 0.5625, 0.375, 0.5938, 0.3125, 0.5938, 0.375, 0.5625, 0.375, 0.5625, 0.3125, 0.5938, 0.25, 0.5938, 0.3125, 0.5625, 0.3125, 0.5625, 0.25, 0.5938, 0.1875, 0.5938, 0.25, 0.5625, 0.25, 0.5625, 0.1875, 0.5938, 0.125, 0.5938, 0.1875, 0.5625, 0.1875, 0.5625, 0.125, 0.5938, 0.0625, 0.5938, 0.125, 0.5625, 0.125, 0.5625, 0.0625, 0.5781, 0.0, 0.5938, 0.0625, 0.5625, 0.0625, 0.5901, 0.4558, 0.5625, 0.4545, 0.5625, 0.4375, 0.5938, 0.4375, 0.5938, 0.4575, 0.5625, 0.125, 0.5625, 0.1875, 0.5312, 0.1875, 0.5312, 0.125, 0.5625, 0.0625, 0.5625, 0.125, 0.5312, 0.125, 0.5312, 0.0625, 0.5469, 0.0, 0.5625, 0.0625, 0.5312, 0.0625, 0.5598, 0.4532, 0.5312, 0.4523, 0.5312, 0.4375, 0.5625, 0.4375, 0.5625, 0.4545, 0.5625, 0.375, 0.5625, 0.4375, 0.5312, 0.4375, 0.5312, 0.375, 0.5625, 0.3125, 0.5625, 0.375, 0.5312, 0.375, 0.5312, 0.3125, 0.5625, 0.25, 0.5625, 0.3125, 0.5312, 0.3125, 0.5312, 0.25, 0.5625, 0.1875, 0.5625, 0.25, 0.5312, 0.25, 0.5312, 0.1875, 0.5312, 0.3125, 0.5312, 0.375, 0.5, 0.375, 0.5, 0.3125, 0.5312, 0.25, 0.5312, 0.3125, 0.5, 0.3125, 0.5, 0.25, 0.5312, 0.1875, 0.5312, 0.25, 0.5, 0.25, 0.5, 0.1875, 0.5312, 0.125, 0.5312, 0.1875, 0.5, 0.1875, 0.5, 0.125, 0.5312, 0.0625, 0.5312, 0.125, 0.5, 0.125, 0.5, 0.0625, 0.5156, 0.0, 0.5312, 0.0625, 0.5, 0.0625, 0.5, 0.4375, 0.5312, 0.4375, 0.5312, 0.4523, 0.5298, 0.4516, 0.5, 0.4513, 0.5, 0.4513, 0.5312, 0.375, 0.5312, 0.4375, 0.5, 0.4375, 0.5, 0.375, 0.5, 0.0625, 0.5, 0.125, 0.4688, 0.125, 0.4688, 0.0625, 0.4844, 0.0, 0.5, 0.0625, 0.4688, 0.0625, 0.4702, 0.4516, 0.4688, 0.4523, 0.4688, 0.4375, 0.5, 0.4375, 0.5, 0.4513, 0.5, 0.375, 0.5, 0.4375, 0.4688, 0.4375, 0.4688, 0.375, 0.5, 0.3125, 0.5, 0.375, 0.4688, 0.375, 0.4687, 0.3125, 0.5, 0.25, 0.5, 0.3125, 0.4687, 0.3125, 0.4688, 0.25, 0.5, 0.1875, 0.5, 0.25, 0.4688, 0.25, 0.4688, 0.1875, 0.5, 0.125, 0.5, 0.1875, 0.4688, 0.1875, 0.4688, 0.125, 0.4687, 0.3125, 0.4688, 0.375, 0.4375, 0.375, 0.4375, 0.3125, 0.4688, 0.25, 0.4687, 0.3125, 0.4375, 0.3125, 0.4375, 0.25, 0.4688, 0.1875, 0.4688, 0.25, 0.4375, 0.25, 0.4375, 0.1875, 0.4688, 0.125, 0.4688, 0.1875, 0.4375, 0.1875, 0.4375, 0.125, 0.4688, 0.0625, 0.4688, 0.125, 0.4375, 0.125, 0.4375, 0.0625, 0.4531, 0.0, 0.4688, 0.0625, 0.4375, 0.0625, 0.4402, 0.4532, 0.4375, 0.4545, 0.4375, 0.4375, 0.4688, 0.4375, 0.4688, 0.4523, 0.4688, 0.375, 0.4688, 0.4375, 0.4375, 0.4375, 0.4375, 0.375, 0.4375, 0.0625, 0.4375, 0.125, 0.4062, 0.125, 0.4062, 0.0625, 0.4219, 0.0, 0.4375, 0.0625, 0.4062, 0.0625, 0.4099, 0.4558, 0.4062, 0.4575, 0.4062, 0.4375, 0.4375, 0.4375, 0.4375, 0.4545, 0.4375, 0.375, 0.4375, 0.4375, 0.4062, 0.4375, 0.4062, 0.375, 0.4375, 0.3125, 0.4375, 0.375, 0.4062, 0.375, 0.4062, 0.3125, 0.4375, 0.25, 0.4375, 0.3125, 0.4062, 0.3125, 0.4062, 0.25, 0.4375, 0.1875, 0.4375, 0.25, 0.4062, 0.25, 0.4062, 0.1875, 0.4375, 0.125, 0.4375, 0.1875, 0.4062, 0.1875, 0.4062, 0.125, 0.4062, 0.25, 0.4062, 0.3125, 0.375, 0.3125, 0.375, 0.25, 0.4062, 0.1875, 0.4062, 0.25, 0.375, 0.25, 0.375, 0.1875, 0.4062, 0.125, 0.4062, 0.1875, 0.375, 0.1875, 0.375, 0.125, 0.4062, 0.0625, 0.4062, 0.125, 0.375, 0.125, 0.375, 0.0625, 0.3906, 0.0, 0.4062, 0.0625, 0.375, 0.0625, 0.379, 0.459, 0.375, 0.4609, 0.375, 0.4375, 0.4062, 0.4375, 0.4062, 0.4575, 0.4062, 0.375, 0.4062, 0.4375, 0.375, 0.4375, 0.375, 0.375, 0.4062, 0.3125, 0.4062, 0.375, 0.375, 0.375, 0.375, 0.3125, 0.3594, 0.0, 0.375, 0.0625, 0.3438, 0.0625, 0.3474, 0.4624, 0.3438, 0.4642, 0.3438, 0.4375, 0.375, 0.4375, 0.375, 0.4609, 0.375, 0.375, 0.375, 0.4375, 0.3438, 0.4375, 0.3438, 0.375, 0.375, 0.3125, 0.375, 0.375, 0.3438, 0.375, 0.3438, 0.3125, 0.375, 0.25, 0.375, 0.3125, 0.3438, 0.3125, 0.3438, 0.25, 0.375, 0.1875, 0.375, 0.25, 0.3438, 0.25, 0.3438, 0.1875, 0.375, 0.125, 0.375, 0.1875, 0.3438, 0.1875, 0.3438, 0.125, 0.375, 0.0625, 0.375, 0.125, 0.3438, 0.125, 0.3438, 0.0625, 0.3438, 0.1875, 0.3438, 0.25, 0.3125, 0.25, 0.3125, 0.1875, 0.3438, 0.125, 0.3438, 0.1875, 0.3125, 0.1875, 0.3125, 0.125, 0.3438, 0.0625, 0.3438, 0.125, 0.3125, 0.125, 0.3125, 0.0625, 0.3281, 0.0, 0.3438, 0.0625, 0.3125, 0.0625, 0.3148, 0.4658, 0.3125, 0.4676, 0.3125, 0.4375, 0.3438, 0.4375, 0.3438, 0.4642, 0.3154, 0.4656, 0.3438, 0.375, 0.3438, 0.4375, 0.3125, 0.4375, 0.3125, 0.375, 0.3438, 0.3125, 0.3438, 0.375, 0.3125, 0.375, 0.3125, 0.3125, 0.3438, 0.25, 0.3438, 0.3125, 0.3125, 0.3125, 0.3125, 0.25, 0.2828, 0.4691, 0.2812, 0.4703, 0.2812, 0.4375, 0.3125, 0.4375, 0.3125, 0.4676, 0.3125, 0.375, 0.3125, 0.4375, 0.2812, 0.4375, 0.2812, 0.375, 0.3125, 0.3125, 0.3125, 0.375, 0.2812, 0.375, 0.2812, 0.3125, 0.3125, 0.25, 0.3125, 0.3125, 0.2812, 0.3125, 0.2812, 0.25, 0.3125, 0.1875, 0.3125, 0.25, 0.2812, 0.25, 0.2812, 0.1875, 0.3125, 0.125, 0.3125, 0.1875, 0.2812, 0.1875, 0.2812, 0.125, 0.3125, 0.0625, 0.3125, 0.125, 0.2812, 0.125, 0.2812, 0.0625, 0.2969, 0.0, 0.3125, 0.0625, 0.2812, 0.0625, 0.2812, 0.1875, 0.2812, 0.25, 0.25, 0.25, 0.25, 0.1875, 0.2812, 0.125, 0.2812, 0.1875, 0.25, 0.1875, 0.25, 0.125, 0.2812, 0.0625, 0.2812, 0.125, 0.25, 0.125, 0.25, 0.0625, 0.2656, 0.0, 0.2812, 0.0625, 0.25, 0.0625, 0.25, 0.4708, 0.25, 0.4375, 0.2812, 0.4375, 0.2812, 0.4703, 0.25, 0.4708, 0.2812, 0.375, 0.2812, 0.4375, 0.25, 0.4375, 0.25, 0.375, 0.2812, 0.3125, 0.2812, 0.375, 0.25, 0.375, 0.25, 0.3125, 0.2812, 0.25, 0.2812, 0.3125, 0.25, 0.3125, 0.25, 0.25, 0.25, 0.375, 0.25, 0.4375, 0.2188, 0.4375, 0.2188, 0.375, 0.25, 0.3125, 0.25, 0.375, 0.2188, 0.375, 0.2188, 0.3125, 0.25, 0.25, 0.25, 0.3125, 0.2188, 0.3125, 0.2188, 0.25, 0.25, 0.1875, 0.25, 0.25, 0.2188, 0.25, 0.2188, 0.1875, 0.25, 0.125, 0.25, 0.1875, 0.2188, 0.1875, 0.2188, 0.125, 0.25, 0.0625, 0.25, 0.125, 0.2188, 0.125, 0.2188, 0.0625, 0.2344, 0.0, 0.25, 0.0625, 0.2188, 0.0625, 0.2188, 0.4375, 0.25, 0.4375, 0.25, 0.4708, 0.2187, 0.4703, 0.2188, 0.125, 0.2188, 0.1875, 0.1875, 0.1875, 0.1875, 0.125, 0.2188, 0.0625, 0.2188, 0.125, 0.1875, 0.125, 0.1875, 0.0625, 0.2031, 0.0, 0.2188, 0.0625, 0.1875, 0.0625, 0.1875, 0.4676, 0.1875, 0.4375, 0.2188, 0.4375, 0.2187, 0.4703, 0.2172, 0.4691, 0.2188, 0.375, 0.2188, 0.4375, 0.1875, 0.4375, 0.1875, 0.375, 0.2188, 0.3125, 0.2188, 0.375, 0.1875, 0.375, 0.1875, 0.3125, 0.2188, 0.25, 0.2188, 0.3125, 0.1875, 0.3125, 0.1875, 0.25, 0.2188, 0.1875, 0.2188, 0.25, 0.1875, 0.25, 0.1875, 0.1875, 0.1875, 0.375, 0.1875, 0.4375, 0.1562, 0.4375, 0.1563, 0.375, 0.1875, 0.3125, 0.1875, 0.375, 0.1563, 0.375, 0.1562, 0.3125, 0.1875, 0.25, 0.1875, 0.3125, 0.1562, 0.3125, 0.1562, 0.25, 0.1875, 0.1875, 0.1875, 0.25, 0.1562, 0.25, 0.1562, 0.1875, 0.1875, 0.125, 0.1875, 0.1875, 0.1562, 0.1875, 0.1562, 0.125, 0.1875, 0.0625, 0.1875, 0.125, 0.1562, 0.125, 0.1563, 0.0625, 0.1719, 0.0, 0.1875, 0.0625, 0.1563, 0.0625, 0.1562, 0.4642, 0.1562, 0.4375, 0.1875, 0.4375, 0.1875, 0.4676, 0.1852, 0.4658, 0.1846, 0.4656, 0.1562, 0.125, 0.1562, 0.1875, 0.125, 0.1875, 0.125, 0.125, 0.1563, 0.0625, 0.1562, 0.125, 0.125, 0.125, 0.125, 0.0625, 0.1406, 0.0, 0.1563, 0.0625, 0.125, 0.0625, 0.125, 0.4609, 0.125, 0.4375, 0.1562, 0.4375, 0.1562, 0.4642, 0.1526, 0.4624, 0.1563, 0.375, 0.1562, 0.4375, 0.125, 0.4375, 0.125, 0.375, 0.1562, 0.3125, 0.1563, 0.375, 0.125, 0.375, 0.125, 0.3125, 0.1562, 0.25, 0.1562, 0.3125, 0.125, 0.3125, 0.125, 0.25, 0.1562, 0.1875, 0.1562, 0.25, 0.125, 0.25, 0.125, 0.1875, 0.125, 0.3125, 0.125, 0.375, 0.09375, 0.375, 0.09375, 0.3125, 0.125, 0.25, 0.125, 0.3125, 0.09375, 0.3125, 0.09375, 0.25, 0.125, 0.1875, 0.125, 0.25, 0.09375, 0.25, 0.09375, 0.1875, 0.125, 0.125, 0.125, 0.1875, 0.09375, 0.1875, 0.09375, 0.125, 0.125, 0.0625, 0.125, 0.125, 0.09375, 0.125, 0.09375, 0.0625, 0.1094, 0.0, 0.125, 0.0625, 0.09375, 0.0625, 0.121, 0.459, 0.09375, 0.4575, 0.09375, 0.4375, 0.125, 0.4375, 0.125, 0.4609, 0.125, 0.375, 0.125, 0.4375, 0.09375, 0.4375, 0.09375, 0.375, 0.09375, 0.0625, 0.09375, 0.125, 0.0625, 0.125, 0.0625, 0.0625, 0.07812, 0.0, 0.09375, 0.0625, 0.0625, 0.0625, 0.0625, 0.4545, 0.0625, 0.4375, 0.09375, 0.4375, 0.09375, 0.4575, 0.09013, 0.4558, 0.09375, 0.375, 0.09375, 0.4375, 0.0625, 0.4375, 0.0625, 0.375, 0.09375, 0.3125, 0.09375, 0.375, 0.0625, 0.375, 0.0625, 0.3125, 0.09375, 0.25, 0.09375, 0.3125, 0.0625, 0.3125, 0.0625, 0.25, 0.09375, 0.1875, 0.09375, 0.25, 0.0625, 0.25, 0.0625, 0.1875, 0.09375, 0.125, 0.09375, 0.1875, 0.0625, 0.1875, 0.0625, 0.125, 0.0625, 0.25, 0.0625, 0.3125, 0.03125, 0.3125, 0.03125, 0.25, 0.0625, 0.1875, 0.0625, 0.25, 0.03125, 0.25, 0.03125, 0.1875, 0.0625, 0.125, 0.0625, 0.1875, 0.03125, 0.1875, 0.03125, 0.125, 0.0625, 0.0625, 0.0625, 0.125, 0.03125, 0.125, 0.03125, 0.0625, 0.04687, 0.0, 0.0625, 0.0625, 0.03125, 0.0625, 0.03125, 0.4523, 0.03125, 0.4375, 0.0625, 0.4375, 0.0625, 0.4545, 0.05975, 0.4532, 0.0625, 0.375, 0.0625, 0.4375, 0.03125, 0.4375, 0.03125, 0.375, 0.0625, 0.3125, 0.0625, 0.375, 0.03125, 0.375, 0.03125, 0.3125, 0.01562, 0.0, 0.03125, 0.0625, 0.0, 0.0625, 0.02977, 0.4516, 0.0, 0.4513, 0.0, 0.4513, 0.0, 0.4513, 0.0, 0.4375, 0.03125, 0.4375, 0.03125, 0.4523, 0.02977, 0.4516, 0.03125, 0.375, 0.03125, 0.4375, 0.0, 0.4375, 0.0, 0.375, 0.03125, 0.3125, 0.03125, 0.375, 0.0, 0.375, 0.0, 0.3125, 0.03125, 0.25, 0.03125, 0.3125, 0.0, 0.3125, 0.0, 0.25, 0.03125, 0.1875, 0.03125, 0.25, 0.0, 0.25, 0.0, 0.1875, 0.03125, 0.125, 0.03125, 0.1875, 0.0, 0.1875, 0.0, 0.125, 0.03125, 0.0625, 0.03125, 0.125, 0.0, 0.125, 0.0, 0.0625, 1.0, 0.25, 1.0, 0.3125, 0.9687, 0.3125, 0.9688, 0.25, 1.0, 0.1875, 1.0, 0.25, 0.9688, 0.25, 0.9687, 0.1875, 1.0, 0.125, 1.0, 0.1875, 0.9687, 0.1875, 0.9687, 0.125, 1.0, 0.0625, 1.0, 0.125, 0.9687, 0.125, 0.9688, 0.0625, 0.9844, 0.0, 1.0, 0.0625, 0.9688, 0.0625, 0.9702, 0.4516, 0.9687, 0.4523, 0.9687, 0.4375, 1.0, 0.4375, 1.0, 0.4513, 1.0, 0.375, 1.0, 0.4375, 0.9687, 0.4375, 0.9688, 0.375, 1.0, 0.3125, 1.0, 0.375, 0.9688, 0.375, 0.9687, 0.3125, 0.9531, 0.0, 0.9688, 0.0625, 0.9375, 0.0625, 0.9402, 0.4532, 0.9375, 0.4545, 0.9375, 0.4375, 0.9687, 0.4375, 0.9687, 0.4523, 0.9688, 0.375, 0.9687, 0.4375, 0.9375, 0.4375, 0.9375, 0.375, 0.9687, 0.3125, 0.9688, 0.375, 0.9375, 0.375, 0.9375, 0.3125, 0.9688, 0.25, 0.9687, 0.3125, 0.9375, 0.3125, 0.9375, 0.25, 0.9687, 0.1875, 0.9688, 0.25, 0.9375, 0.25, 0.9375, 0.1875, 0.9687, 0.125, 0.9687, 0.1875, 0.9375, 0.1875, 0.9375, 0.125, 0.9688, 0.0625, 0.9687, 0.125, 0.9375, 0.125, 0.9375, 0.0625, 0.9375, 0.1875, 0.9375, 0.25, 0.9062, 0.25, 0.9062, 0.1875, 0.9375, 0.125, 0.9375, 0.1875, 0.9062, 0.1875, 0.9062, 0.125, 0.9375, 0.0625, 0.9375, 0.125, 0.9062, 0.125, 0.9062, 0.0625, 0.9219, 0.0, 0.9375, 0.0625, 0.9062, 0.0625, 0.9099, 0.4558, 0.9062, 0.4575, 0.9062, 0.4375, 0.9375, 0.4375, 0.9375, 0.4545, 0.9375, 0.375, 0.9375, 0.4375, 0.9062, 0.4375, 0.9062, 0.375, 0.9375, 0.3125, 0.9375, 0.375, 0.9062, 0.375, 0.9062, 0.3125, 0.9375, 0.25, 0.9375, 0.3125, 0.9062, 0.3125, 0.9062, 0.25, 0.879, 0.459, 0.875, 0.4609, 0.875, 0.4375, 0.9062, 0.4375, 0.9062, 0.4575, 0.9062, 0.375, 0.9062, 0.4375, 0.875, 0.4375, 0.875, 0.375, 0.9062, 0.3125, 0.9062, 0.375, 0.875, 0.375, 0.875, 0.3125, 0.9062, 0.25, 0.9062, 0.3125, 0.875, 0.3125, 0.875, 0.25, 0.9062, 0.1875, 0.9062, 0.25, 0.875, 0.25, 0.875, 0.1875, 0.9062, 0.125, 0.9062, 0.1875, 0.875, 0.1875, 0.875, 0.125, 0.9062, 0.0625, 0.9062, 0.125, 0.875, 0.125, 0.875, 0.0625, 0.8906, 0.0, 0.9062, 0.0625, 0.875, 0.0625, 0.875, 0.1875, 0.875, 0.25, 0.8438, 0.25, 0.8437, 0.1875, 0.875, 0.125, 0.875, 0.1875, 0.8437, 0.1875, 0.8438, 0.125, 0.875, 0.0625, 0.875, 0.125, 0.8438, 0.125, 0.8438, 0.0625, 0.8594, 0.0, 0.875, 0.0625, 0.8438, 0.0625, 0.8437, 0.4642, 0.8437, 0.4375, 0.875, 0.4375, 0.875, 0.4609, 0.8474, 0.4624, 0.875, 0.375, 0.875, 0.4375, 0.8437, 0.4375, 0.8438, 0.375, 0.875, 0.3125, 0.875, 0.375, 0.8438, 0.375, 0.8437, 0.3125, 0.875, 0.25, 0.875, 0.3125, 0.8437, 0.3125, 0.8438, 0.25, 0.8438, 0.375, 0.8437, 0.4375, 0.8125, 0.4375, 0.8125, 0.375, 0.8437, 0.3125, 0.8438, 0.375, 0.8125, 0.375, 0.8125, 0.3125, 0.8438, 0.25, 0.8437, 0.3125, 0.8125, 0.3125, 0.8125, 0.25, 0.8437, 0.1875, 0.8438, 0.25, 0.8125, 0.25, 0.8125, 0.1875, 0.8438, 0.125, 0.8437, 0.1875, 0.8125, 0.1875, 0.8125, 0.125, 0.8438, 0.0625, 0.8438, 0.125, 0.8125, 0.125, 0.8125, 0.0625, 0.8281, 0.0, 0.8438, 0.0625, 0.8125, 0.0625, 0.8125, 0.4676, 0.8125, 0.4375, 0.8437, 0.4375, 0.8437, 0.4642, 0.8154, 0.4656, 0.8148, 0.4658, 0.8125, 0.125, 0.8125, 0.1875, 0.7812, 0.1875, 0.7812, 0.125, 0.8125, 0.0625, 0.8125, 0.125, 0.7812, 0.125, 0.7812, 0.0625, 0.7969, 0.0, 0.8125, 0.0625, 0.7812, 0.0625, 0.7812, 0.4703, 0.7812, 0.4375, 0.8125, 0.4375, 0.8125, 0.4676, 0.7828, 0.4691, 0.8125, 0.375, 0.8125, 0.4375, 0.7812, 0.4375, 0.7812, 0.375, 0.8125, 0.3125, 0.8125, 0.375, 0.7812, 0.375, 0.7812, 0.3125, 0.8125, 0.25, 0.8125, 0.3125, 0.7812, 0.3125, 0.7812, 0.25, 0.8125, 0.1875, 0.8125, 0.25, 0.7812, 0.25, 0.7812, 0.1875, 0.7812, 0.3125, 0.7812, 0.375, 0.75, 0.375, 0.75, 0.3125, 0.7812, 0.25, 0.7812, 0.3125, 0.75, 0.3125, 0.75, 0.25, 0.7812, 0.1875, 0.7812, 0.25, 0.75, 0.25, 0.75, 0.1875, 0.7812, 0.125, 0.7812, 0.1875, 0.75, 0.1875, 0.75, 0.125, 0.7812, 0.0625, 0.7812, 0.125, 0.75, 0.125, 0.75, 0.0625, 0.7656, 0.0, 0.7812, 0.0625, 0.75, 0.0625, 0.75, 0.4375, 0.7812, 0.4375, 0.7812, 0.4703, 0.7746, 0.4704, 0.7748, 0.4418, 0.75, 0.4573, 0.7756, 0.4067, 0.7812, 0.375, 0.7812, 0.4375, 0.7756, 0.4076, 0.7756, 0.4076, 0.7812, 0.4375, 0.75, 0.4375, 0.75, 0.375, 0.7812, 0.375, 0.7756, 0.4067, 0.7748, 0.4066, 0.7263, 0.3125, 0.7188, 0.3125, 0.7188, 0.3162, 0.7202, 0.3175, 0.7265, 0.3177, 0.75, 0.2865, 0.75, 0.25, 0.7188, 0.25, 0.7188, 0.3125, 0.7263, 0.3125, 0.7251, 0.2936, 0.75, 0.1875, 0.7188, 0.1875, 0.7188, 0.25, 0.75, 0.25, 0.75, 0.125, 0.7188, 0.125, 0.7188, 0.1875, 0.75, 0.1875, 0.75, 0.0625, 0.7188, 0.0625, 0.7188, 0.125, 0.75, 0.125, 0.7344, 0.0, 0.7188, 0.0625, 0.75, 0.0625, 0.7031, 0.0, 0.6875, 0.0625, 0.7188, 0.0625, 0.7188, 0.3162, 0.7188, 0.3125, 0.688, 0.3125, 0.6902, 0.3145, 0.688, 0.3125, 0.7188, 0.3125, 0.7188, 0.25, 0.6875, 0.25, 0.6875, 0.3122, 0.7188, 0.1875, 0.6875, 0.1875, 0.6875, 0.25, 0.7188, 0.25, 0.7188, 0.125, 0.6875, 0.125, 0.6875, 0.1875, 0.7188, 0.1875, 0.7188, 0.0625, 0.6875, 0.0625, 0.6875, 0.125, 0.7188, 0.125, 0.6875, 0.25, 0.6875, 0.1875, 0.6562, 0.1875, 0.6562, 0.25, 0.6875, 0.125, 0.6562, 0.125, 0.6562, 0.1875, 0.6875, 0.1875, 0.6875, 0.0625, 0.6562, 0.0625, 0.6562, 0.125, 0.6875, 0.125, 0.6719, 0.0, 0.6562, 0.0625, 0.6875, 0.0625, 0.6599, 0.3105, 0.6875, 0.3122, 0.6875, 0.25, 0.6562, 0.25, 0.6562, 0.3082, 0.629, 0.3062, 0.6562, 0.3082, 0.6562, 0.25, 0.625, 0.25, 0.625, 0.3037, 0.6562, 0.25, 0.6562, 0.1875, 0.625, 0.1875, 0.625, 0.25, 0.6562, 0.125, 0.625, 0.125, 0.625, 0.1875, 0.6562, 0.1875, 0.6562, 0.0625, 0.625, 0.0625, 0.625, 0.125, 0.6562, 0.125, 0.6406, 0.0, 0.625, 0.0625, 0.6562, 0.0625, 0.625, 0.125, 0.5938, 0.125, 0.5938, 0.1875, 0.625, 0.1875, 0.625, 0.0625, 0.5938, 0.0625, 0.5938, 0.125, 0.625, 0.125, 0.6094, 0.0, 0.5938, 0.0625, 0.625, 0.0625, 0.5975, 0.3018, 0.625, 0.3037, 0.625, 0.25, 0.5938, 0.25, 0.5938, 0.2996, 0.625, 0.25, 0.625, 0.1875, 0.5938, 0.1875, 0.5938, 0.25, 0.5654, 0.2979, 0.5938, 0.2996, 0.5938, 0.25, 0.5625, 0.25, 0.5625, 0.2963, 0.5938, 0.25, 0.5938, 0.1875, 0.5625, 0.1875, 0.5625, 0.25, 0.5938, 0.125, 0.5625, 0.125, 0.5625, 0.1875, 0.5938, 0.1875, 0.5938, 0.0625, 0.5625, 0.0625, 0.5625, 0.125, 0.5938, 0.125, 0.5781, 0.0, 0.5625, 0.0625, 0.5938, 0.0625, 0.5625, 0.125, 0.5312, 0.125, 0.5312, 0.1875, 0.5625, 0.1875, 0.5625, 0.0625, 0.5312, 0.0625, 0.5312, 0.125, 0.5625, 0.125, 0.5469, 0.0, 0.5312, 0.0625, 0.5625, 0.0625, 0.5328, 0.2951, 0.5625, 0.2963, 0.5625, 0.25, 0.5312, 0.25, 0.5312, 0.2943, 0.5625, 0.25, 0.5625, 0.1875, 0.5312, 0.1875, 0.5312, 0.25, 0.5312, 0.2943, 0.5312, 0.25, 0.5, 0.25, 0.5, 0.2939, 0.5312, 0.1875, 0.5, 0.1875, 0.5, 0.25, 0.5312, 0.25, 0.5312, 0.125, 0.5, 0.125, 0.5, 0.1875, 0.5312, 0.1875, 0.5312, 0.0625, 0.5, 0.0625, 0.5, 0.125, 0.5312, 0.125, 0.5156, 0.0, 0.5, 0.0625, 0.5312, 0.0625, 0.5, 0.0625, 0.4688, 0.0625, 0.4688, 0.125, 0.5, 0.125, 0.4844, 0.0, 0.4688, 0.0625, 0.5, 0.0625, 0.4688, 0.2943, 0.5, 0.2939, 0.5, 0.2939, 0.5, 0.25, 0.4688, 0.25, 0.5, 0.1875, 0.4688, 0.1875, 0.4688, 0.25, 0.5, 0.25, 0.5, 0.125, 0.4688, 0.125, 0.4688, 0.1875, 0.5, 0.1875, 0.4375, 0.2963, 0.4672, 0.2951, 0.4688, 0.2943, 0.4688, 0.25, 0.4375, 0.25, 0.4688, 0.1875, 0.4375, 0.1875, 0.4375, 0.25, 0.4688, 0.25, 0.4688, 0.125, 0.4375, 0.125, 0.4375, 0.1875, 0.4688, 0.1875, 0.4688, 0.0625, 0.4375, 0.0625, 0.4375, 0.125, 0.4688, 0.125, 0.4531, 0.0, 0.4375, 0.0625, 0.4688, 0.0625, 0.4375, 0.0625, 0.4062, 0.0625, 0.4062, 0.125, 0.4375, 0.125, 0.4219, 0.0, 0.4062, 0.0625, 0.4375, 0.0625, 0.4062, 0.2996, 0.4346, 0.2979, 0.4375, 0.2963, 0.4375, 0.25, 0.4062, 0.25, 0.4375, 0.1875, 0.4062, 0.1875, 0.4062, 0.25, 0.4375, 0.25, 0.4375, 0.125, 0.4062, 0.125, 0.4062, 0.1875, 0.4375, 0.1875, 0.375, 0.3037, 0.4025, 0.3018, 0.4062, 0.2996, 0.4062, 0.25, 0.375, 0.25, 0.4062, 0.1875, 0.375, 0.1875, 0.375, 0.25, 0.4062, 0.25, 0.4062, 0.125, 0.375, 0.125, 0.375, 0.1875, 0.4062, 0.1875, 0.4062, 0.0625, 0.375, 0.0625, 0.375, 0.125, 0.4062, 0.125, 0.3906, 0.0, 0.375, 0.0625, 0.4062, 0.0625, 0.3594, 0.0, 0.3438, 0.0625, 0.375, 0.0625, 0.3438, 0.3082, 0.371, 0.3062, 0.375, 0.3037, 0.375, 0.25, 0.3438, 0.25, 0.375, 0.1875, 0.3438, 0.1875, 0.3438, 0.25, 0.375, 0.25, 0.375, 0.125, 0.3438, 0.125, 0.3438, 0.1875, 0.375, 0.1875, 0.375, 0.0625, 0.3438, 0.0625, 0.3438, 0.125, 0.375, 0.125, 0.3438, 0.1875, 0.3125, 0.1875, 0.3125, 0.25, 0.3438, 0.25, 0.3438, 0.125, 0.3125, 0.125, 0.3125, 0.1875, 0.3438, 0.1875, 0.3438, 0.0625, 0.3125, 0.0625, 0.3125, 0.125, 0.3438, 0.125, 0.3281, 0.0, 0.3125, 0.0625, 0.3438, 0.0625, 0.3438, 0.3082, 0.3438, 0.25, 0.3125, 0.25, 0.3125, 0.3122, 0.3401, 0.3105, 0.3098, 0.3145, 0.312, 0.3125, 0.2812, 0.3125, 0.2812, 0.3162, 0.3125, 0.3122, 0.3125, 0.25, 0.2812, 0.25, 0.2812, 0.3125, 0.312, 0.3125, 0.3125, 0.1875, 0.2812, 0.1875, 0.2812, 0.25, 0.3125, 0.25, 0.3125, 0.125, 0.2812, 0.125, 0.2812, 0.1875, 0.3125, 0.1875, 0.3125, 0.0625, 0.2812, 0.0625, 0.2812, 0.125, 0.3125, 0.125, 0.2969, 0.0, 0.2812, 0.0625, 0.3125, 0.0625, 0.2812, 0.1875, 0.25, 0.1875, 0.25, 0.25, 0.2812, 0.25, 0.2812, 0.125, 0.25, 0.125, 0.25, 0.1875, 0.2812, 0.1875, 0.2812, 0.0625, 0.25, 0.0625, 0.25, 0.125, 0.2812, 0.125, 0.2656, 0.0, 0.25, 0.0625, 0.2812, 0.0625, 0.2812, 0.3162, 0.2812, 0.3125, 0.25, 0.3125, 0.25, 0.3182, 0.2798, 0.3175, 0.25, 0.3125, 0.2812, 0.3125, 0.2812, 0.25, 0.25, 0.25, 0.2202, 0.3175, 0.25, 0.3182, 0.25, 0.3182, 0.25, 0.3125, 0.2188, 0.3125, 0.2188, 0.3162, 0.25, 0.3125, 0.25, 0.25, 0.2188, 0.25, 0.2188, 0.3125, 0.25, 0.1875, 0.2188, 0.1875, 0.2188, 0.25, 0.25, 0.25, 0.25, 0.125, 0.2188, 0.125, 0.2188, 0.1875, 0.25, 0.1875, 0.25, 0.0625, 0.2188, 0.0625, 0.2188, 0.125, 0.25, 0.125, 0.2344, 0.0, 0.2188, 0.0625, 0.25, 0.0625, 0.2188, 0.125, 0.1875, 0.125, 0.1875, 0.1875, 0.2188, 0.1875, 0.2188, 0.0625, 0.1875, 0.0625, 0.1875, 0.125, 0.2188, 0.125, 0.2031, 0.0, 0.1875, 0.0625, 0.2188, 0.0625, 0.2188, 0.3162, 0.2188, 0.3125, 0.188, 0.3125, 0.1902, 0.3145, 0.1875, 0.3122, 0.188, 0.3125, 0.2188, 0.3125, 0.2188, 0.25, 0.1875, 0.25, 0.2188, 0.1875, 0.1875, 0.1875, 0.1875, 0.25, 0.2188, 0.25, 0.1599, 0.3105, 0.1875, 0.3122, 0.1875, 0.25, 0.1562, 0.25, 0.1562, 0.3082, 0.1562, 0.25, 0.1875, 0.25, 0.1875, 0.1875, 0.1562, 0.1875, 0.1875, 0.125, 0.1562, 0.125, 0.1562, 0.1875, 0.1875, 0.1875, 0.1875, 0.0625, 0.1563, 0.0625, 0.1562, 0.125, 0.1875, 0.125, 0.1719, 0.0, 0.1563, 0.0625, 0.1875, 0.0625, 0.1562, 0.125, 0.125, 0.125, 0.125, 0.1875, 0.1562, 0.1875, 0.1563, 0.0625, 0.125, 0.0625, 0.125, 0.125, 0.1562, 0.125, 0.1406, 0.0, 0.125, 0.0625, 0.1563, 0.0625, 0.129, 0.3062, 0.1562, 0.3082, 0.1562, 0.25, 0.125, 0.25, 0.125, 0.3037, 0.125, 0.25, 0.1562, 0.25, 0.1562, 0.1875, 0.125, 0.1875, 0.09749, 0.3018, 0.125, 0.3037, 0.125, 0.25, 0.09375, 0.25, 0.09375, 0.2996, 0.09375, 0.25, 0.125, 0.25, 0.125, 0.1875, 0.09375, 0.1875, 0.125, 0.125, 0.09375, 0.125, 0.09375, 0.1875, 0.125, 0.1875, 0.125, 0.0625, 0.09375, 0.0625, 0.09375, 0.125, 0.125, 0.125, 0.1094, 0.0, 0.09375, 0.0625, 0.125, 0.0625, 0.09375, 0.0625, 0.0625, 0.0625, 0.0625, 0.125, 0.09375, 0.125, 0.07812, 0.0, 0.0625, 0.0625, 0.09375, 0.0625, 0.06539, 0.2979, 0.09375, 0.2996, 0.09375, 0.25, 0.0625, 0.25, 0.0625, 0.2963, 0.0625, 0.25, 0.09375, 0.25, 0.09375, 0.1875, 0.0625, 0.1875, 0.09375, 0.125, 0.0625, 0.125, 0.0625, 0.1875, 0.09375, 0.1875, 0.03282, 0.2951, 0.0625, 0.2963, 0.0625, 0.25, 0.03125, 0.25, 0.03125, 0.2943, 0.03125, 0.25, 0.0625, 0.25, 0.0625, 0.1875, 0.03125, 0.1875, 0.0625, 0.125, 0.03125, 0.125, 0.03125, 0.1875, 0.0625, 0.1875, 0.0625, 0.0625, 0.03125, 0.0625, 0.03125, 0.125, 0.0625, 0.125, 0.04687, 0.0, 0.03125, 0.0625, 0.0625, 0.0625, 0.01562, 0.0, 0.0, 0.0625, 0.03125, 0.0625, 0.03125, 0.2943, 0.03125, 0.25, 0.0, 0.25, 0.0, 0.2939, 0.03125, 0.1875, 0.0, 0.1875, 0.0, 0.25, 0.03125, 0.25, 0.03125, 0.125, 0.0, 0.125, 0.0, 0.1875, 0.03125, 0.1875, 0.03125, 0.0625, 0.0, 0.0625, 0.0, 0.125, 0.03125, 0.125, 1.0, 0.2939, 1.0, 0.25, 0.9688, 0.25, 0.9687, 0.2943, 1.0, 0.1875, 0.9687, 0.1875, 0.9688, 0.25, 1.0, 0.25, 1.0, 0.125, 0.9687, 0.125, 0.9687, 0.1875, 1.0, 0.1875, 1.0, 0.0625, 0.9688, 0.0625, 0.9687, 0.125, 1.0, 0.125, 0.9844, 0.0, 0.9688, 0.0625, 1.0, 0.0625, 0.9531, 0.0, 0.9375, 0.0625, 0.9688, 0.0625, 0.9375, 0.2963, 0.9672, 0.2951, 0.9687, 0.2943, 0.9688, 0.25, 0.9375, 0.25, 0.9375, 0.25, 0.9688, 0.25, 0.9687, 0.1875, 0.9375, 0.1875, 0.9687, 0.125, 0.9375, 0.125, 0.9375, 0.1875, 0.9687, 0.1875, 0.9688, 0.0625, 0.9375, 0.0625, 0.9375, 0.125, 0.9687, 0.125, 0.9062, 0.25, 0.9375, 0.25, 0.9375, 0.1875, 0.9062, 0.1875, 0.9375, 0.125, 0.9062, 0.125, 0.9062, 0.1875, 0.9375, 0.1875, 0.9375, 0.0625, 0.9062, 0.0625, 0.9062, 0.125, 0.9375, 0.125, 0.9219, 0.0, 0.9062, 0.0625, 0.9375, 0.0625, 0.9062, 0.2996, 0.9346, 0.2979, 0.9375, 0.2963, 0.9375, 0.25, 0.9062, 0.25, 0.875, 0.3037, 0.9025, 0.3018, 0.9062, 0.2996, 0.9062, 0.25, 0.875, 0.25, 0.875, 0.25, 0.9062, 0.25, 0.9062, 0.1875, 0.875, 0.1875, 0.9062, 0.125, 0.875, 0.125, 0.875, 0.1875, 0.9062, 0.1875, 0.9062, 0.0625, 0.875, 0.0625, 0.875, 0.125, 0.9062, 0.125, 0.8906, 0.0, 0.875, 0.0625, 0.9062, 0.0625, 0.8438, 0.25, 0.875, 0.25, 0.875, 0.1875, 0.8437, 0.1875, 0.875, 0.125, 0.8438, 0.125, 0.8437, 0.1875, 0.875, 0.1875, 0.875, 0.0625, 0.8438, 0.0625, 0.8438, 0.125, 0.875, 0.125, 0.8594, 0.0, 0.8438, 0.0625, 0.875, 0.0625, 0.8438, 0.3082, 0.871, 0.3062, 0.875, 0.3037, 0.875, 0.25, 0.8438, 0.25, 0.8125, 0.3122, 0.8401, 0.3105, 0.8438, 0.3082, 0.8438, 0.25, 0.8125, 0.25, 0.8438, 0.25, 0.8437, 0.1875, 0.8125, 0.1875, 0.8125, 0.25, 0.8438, 0.125, 0.8125, 0.125, 0.8125, 0.1875, 0.8437, 0.1875, 0.8438, 0.0625, 0.8125, 0.0625, 0.8125, 0.125, 0.8438, 0.125, 0.8281, 0.0, 0.8125, 0.0625, 0.8438, 0.0625, 0.8125, 0.125, 0.7812, 0.125, 0.7812, 0.1875, 0.8125, 0.1875, 0.8125, 0.0625, 0.7812, 0.0625, 0.7812, 0.125, 0.8125, 0.125, 0.7969, 0.0, 0.7812, 0.0625, 0.8125, 0.0625, 0.8098, 0.3145, 0.812, 0.3125, 0.7812, 0.3125, 0.7812, 0.3162, 0.8125, 0.3122, 0.8125, 0.25, 0.7812, 0.25, 0.7812, 0.3125, 0.812, 0.3125, 0.8125, 0.1875, 0.7812, 0.1875, 0.7812, 0.25, 0.8125, 0.25, 0.7798, 0.3175, 0.7812, 0.3162, 0.7812, 0.3125, 0.7737, 0.3125, 0.7735, 0.3177, 0.7737, 0.3125, 0.7812, 0.3125, 0.7812, 0.25, 0.75, 0.25, 0.75, 0.2865, 0.7749, 0.2936, 0.7812, 0.1875, 0.75, 0.1875, 0.75, 0.25, 0.7812, 0.25, 0.7812, 0.125, 0.75, 0.125, 0.75, 0.1875, 0.7812, 0.1875, 0.7812, 0.0625, 0.75, 0.0625, 0.75, 0.125, 0.7812, 0.125, 0.7656, 0.0, 0.75, 0.0625, 0.7812, 0.0625])
me_cilindro_002.update()

# ---- objects
ob_cuchara_001 = bpy.data.objects.new('Cuchara.001', me_cilindro_002)

# ---- transforms, parenting, visibility, modifiers, constraints
ob_cuchara_001.location = (0.1991, 1.736, 0.05555)
ob_cuchara_001.rotation_euler = (-1.571, -0.0, 1.571)
ob_cuchara_001.scale = (2.768, 0.289, 0.1523)

# ---- collection membership
col_collection.objects.link(ob_cuchara_001)

# ---- scene / render settings (as saved in the file)
scene.frame_start = 1; scene.frame_end = 250; scene.frame_set(0)
scene.render.engine = 'BLENDER_EEVEE_NEXT'
bpy.context.view_layer.update()

# ---- added for rendering (the .blend has no active camera and no usable light): camera, sun
cam_auto = bpy.data.cameras.new('AutoCamera')
cam_auto.lens = 50.0
cam_auto.sensor_width = 36.0
cam_auto.clip_end = 1000.0
ob_auto_camera = bpy.data.objects.new('AutoCamera', cam_auto)
scene.collection.objects.link(ob_auto_camera)
ob_auto_camera.location = (8.06523, -9.02933, 6.82094)
ob_auto_camera.rotation_euler = (1.09748, -7.21219e-08, 0.694738)
scene.camera = ob_auto_camera
light_auto_sun = bpy.data.lights.new('AutoSun', 'SUN')
light_auto_sun.energy = 3.0
light_auto_sun.angle = 0.0523599
ob_auto_sun = bpy.data.objects.new('AutoSun', light_auto_sun)
scene.collection.objects.link(ob_auto_sun)
ob_auto_sun.rotation_euler = (0.872665, 0.174533, 0.523599)
bpy.context.view_layer.update()
